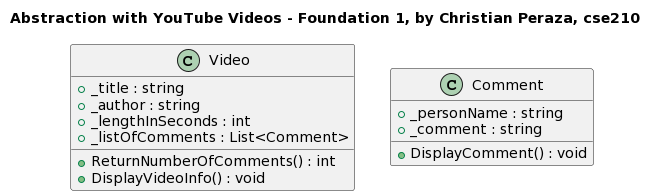

The diagram above was rendered by PlantUML. Its source (embedded in the PNG):
@startuml
title Abstraction with YouTube Videos - Foundation 1, by Christian Peraza, cse210

class Video {
+ _title : string
+ _author : string
+ _lengthInSeconds : int
+ _listOfComments : List<Comment>

+ ReturnNumberOfComments() : int
+ DisplayVideoInfo() : void
}

class Comment {
+ _personName : string
+ _comment : string

+ DisplayComment() : void
}
@enduml